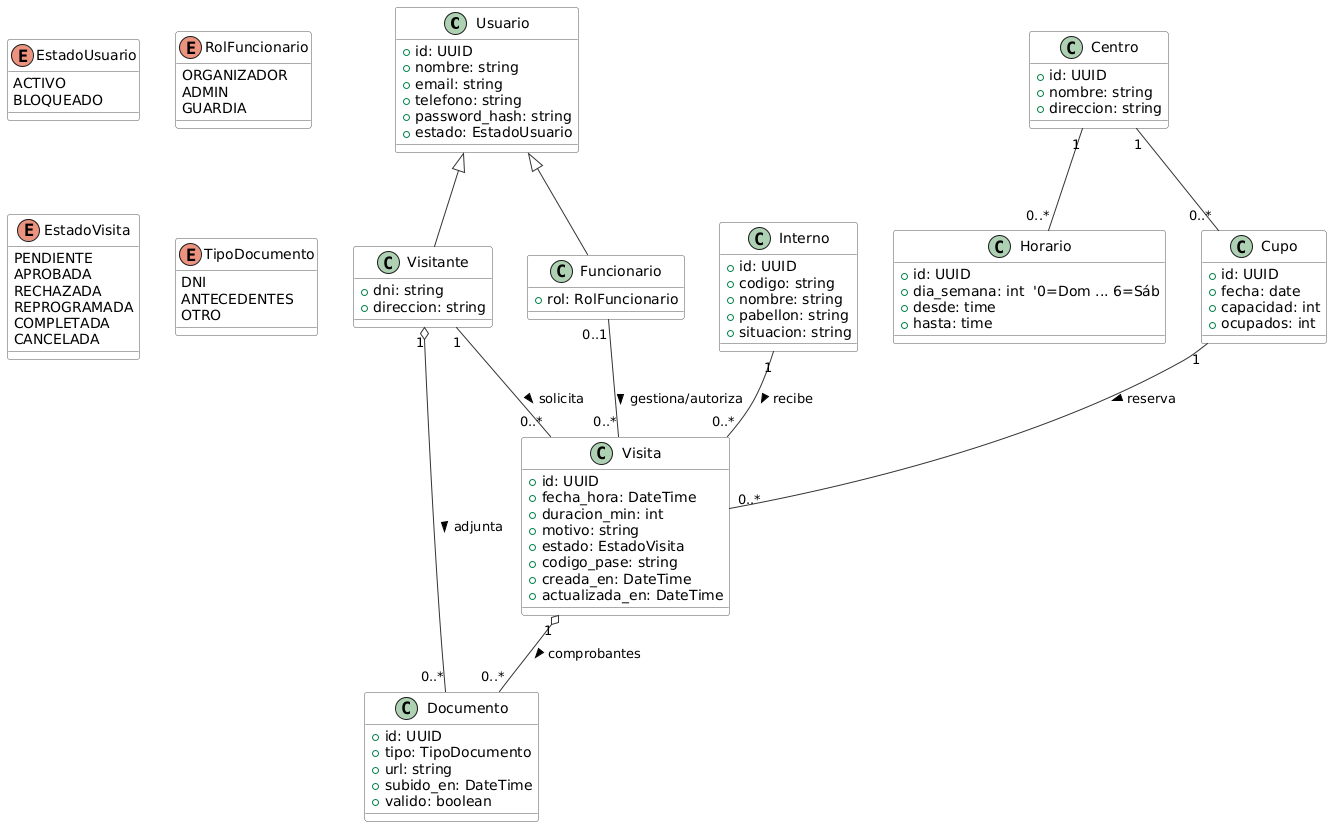

The diagram above was rendered by PlantUML. Its source (embedded in the PNG):
@startuml
skinparam class {
  BackgroundColor #FFFFFF
  ArrowColor #333
  BorderColor #555
}

' --- Entidades base ---
class Usuario {
  +id: UUID
  +nombre: string
  +email: string
  +telefono: string
  +password_hash: string
  +estado: EstadoUsuario
}

enum EstadoUsuario {
  ACTIVO
  BLOQUEADO
}

class Visitante extends Usuario {
  +dni: string
  +direccion: string
}

class Funcionario extends Usuario {
  +rol: RolFuncionario
}

enum RolFuncionario {
  ORGANIZADOR
  ADMIN
  GUARDIA
}

class Interno {
  +id: UUID
  +codigo: string
  +nombre: string
  +pabellon: string
  +situacion: string
}

class Visita {
  +id: UUID
  +fecha_hora: DateTime
  +duracion_min: int
  +motivo: string
  +estado: EstadoVisita
  +codigo_pase: string
  +creada_en: DateTime
  +actualizada_en: DateTime
}

enum EstadoVisita {
  PENDIENTE
  APROBADA
  RECHAZADA
  REPROGRAMADA
  COMPLETADA
  CANCELADA
}

class Documento {
  +id: UUID
  +tipo: TipoDocumento
  +url: string
  +subido_en: DateTime
  +valido: boolean
}

enum TipoDocumento {
  DNI
  ANTECEDENTES
  OTRO
}

class Centro {
  +id: UUID
  +nombre: string
  +direccion: string
}

class Horario {
  +id: UUID
  +dia_semana: int  '0=Dom ... 6=Sáb
  +desde: time
  +hasta: time
}

class Cupo {
  +id: UUID
  +fecha: date
  +capacidad: int
  +ocupados: int
}

' --- Relaciones ---
Visitante "1" o-- "0..*" Documento : adjunta >
Visitante "1" -- "0..*" Visita : solicita >
Interno "1" -- "0..*" Visita : recibe >
Funcionario "0..1" -- "0..*" Visita : gestiona/autoriza >
Centro "1" -- "0..*" Horario
Centro "1" -- "0..*" Cupo
Cupo "1" -- "0..*" Visita : reserva >
Visita "1" o-- "0..*" Documento : comprobantes >
@enduml